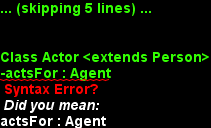

The diagram above was rendered by PlantUML. Its source (embedded in the PNG):
@startuml
Class Agent


Class Person <extends Agent>


Class Actor <extends Person>
-actsFor : Agent

Class Organization <extends Agent>


Class Problem


Class Solution


Class Identity


Class Capability


Class Resource


Class Institution



@enduml